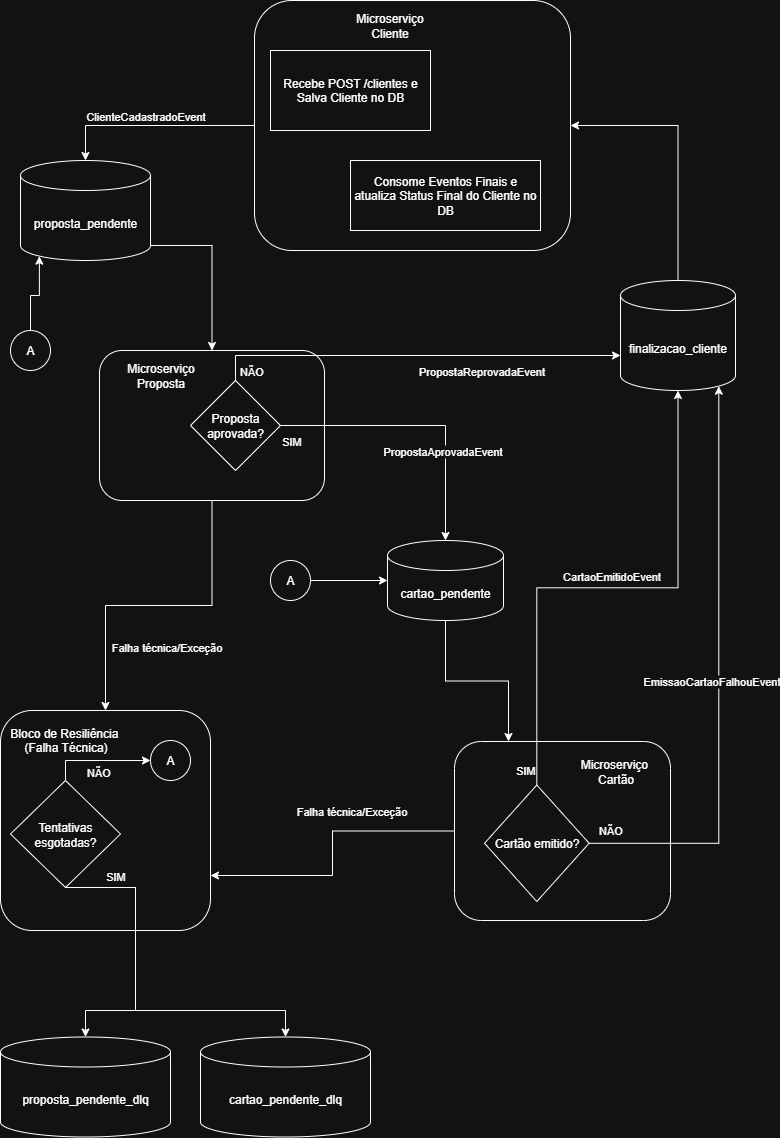

The diagram above was exported from draw.io. Its source (the exported page's mxGraphModel, read from the mxfile embedded in the PNG):
<mxGraphModel dx="1665" dy="743" grid="1" gridSize="10" guides="1" tooltips="1" connect="1" arrows="1" fold="1" page="1" pageScale="1" pageWidth="827" pageHeight="1169" math="0" shadow="0">
  <root>
    <mxCell id="0" />
    <mxCell id="1" parent="0" />
    <mxCell id="xyzzr4qLnnEHiB8l-e2E-5" style="edgeStyle=orthogonalEdgeStyle;rounded=0;orthogonalLoop=1;jettySize=auto;html=1;entryX=0.5;entryY=0;entryDx=0;entryDy=0;entryPerimeter=0;" edge="1" parent="1" source="xyzzr4qLnnEHiB8l-e2E-2" target="xyzzr4qLnnEHiB8l-e2E-4">
      <mxGeometry relative="1" as="geometry" />
    </mxCell>
    <mxCell id="xyzzr4qLnnEHiB8l-e2E-6" value="&lt;div style=&quot;font-family: &amp;quot;Google Sans Text&amp;quot;, sans-serif !important; line-height: 1.15 !important; margin-top: 0px !important;&quot; data-math=&quot;\text{Evento: ClienteCadastradoEvent}&quot; class=&quot;math-block&quot;&gt;&lt;span style=&quot;background-color: light-dark(#ffffff, var(--ge-dark-color, #121212)); color: light-dark(rgb(0, 0, 0), rgb(255, 255, 255));&quot;&gt;ClienteCadastradoEvent&lt;/span&gt;&lt;/div&gt;" style="edgeLabel;html=1;align=center;verticalAlign=middle;resizable=0;points=[];" vertex="1" connectable="0" parent="xyzzr4qLnnEHiB8l-e2E-5">
      <mxGeometry x="-0.25" y="-2" relative="1" as="geometry">
        <mxPoint x="-33" y="-8" as="offset" />
      </mxGeometry>
    </mxCell>
    <mxCell id="xyzzr4qLnnEHiB8l-e2E-2" value="" style="rounded=1;whiteSpace=wrap;html=1;" vertex="1" parent="1">
      <mxGeometry x="274" y="10" width="316" height="250" as="geometry" />
    </mxCell>
    <mxCell id="xyzzr4qLnnEHiB8l-e2E-3" value="&lt;div style=&quot;font-family: &amp;quot;Google Sans Text&amp;quot;, sans-serif !important; line-height: 1.15 !important; margin-top: 0px !important;&quot; data-math=&quot;\text{Recebe POST /clientes \&amp;amp; Salva Cliente no DB}&quot; class=&quot;math-block&quot;&gt;Recebe POST /clientes e Salva Cliente no DB&lt;/div&gt;" style="rounded=0;whiteSpace=wrap;html=1;" vertex="1" parent="1">
      <mxGeometry x="290" y="60" width="160" height="80" as="geometry" />
    </mxCell>
    <mxCell id="xyzzr4qLnnEHiB8l-e2E-11" value="" style="edgeStyle=orthogonalEdgeStyle;rounded=0;orthogonalLoop=1;jettySize=auto;html=1;exitX=1;exitY=1;exitDx=0;exitDy=-15;exitPerimeter=0;" edge="1" parent="1" source="xyzzr4qLnnEHiB8l-e2E-4" target="xyzzr4qLnnEHiB8l-e2E-10">
      <mxGeometry relative="1" as="geometry" />
    </mxCell>
    <mxCell id="xyzzr4qLnnEHiB8l-e2E-4" value="&lt;div style=&quot;font-family: &amp;quot;Google Sans Text&amp;quot;, sans-serif !important; line-height: 1.15 !important; margin-top: 0px !important;&quot; data-math=&quot;\text{Fila/Tópico: events\_para\_proposta}&quot; class=&quot;math-block&quot;&gt;proposta_pendente&lt;/div&gt;" style="shape=cylinder3;whiteSpace=wrap;html=1;boundedLbl=1;backgroundOutline=1;size=15;" vertex="1" parent="1">
      <mxGeometry x="40" y="170" width="130" height="100" as="geometry" />
    </mxCell>
    <mxCell id="xyzzr4qLnnEHiB8l-e2E-8" value="&lt;span style=&quot;text-wrap-mode: wrap;&quot;&gt;Microserviço Cliente&lt;/span&gt;" style="text;html=1;align=center;verticalAlign=middle;resizable=0;points=[];autosize=1;strokeColor=none;fillColor=none;" vertex="1" parent="1">
      <mxGeometry x="344" y="20" width="130" height="30" as="geometry" />
    </mxCell>
    <mxCell id="xyzzr4qLnnEHiB8l-e2E-39" style="edgeStyle=orthogonalEdgeStyle;rounded=0;orthogonalLoop=1;jettySize=auto;html=1;entryX=0.5;entryY=0;entryDx=0;entryDy=0;exitX=0.5;exitY=1;exitDx=0;exitDy=0;" edge="1" parent="1" source="xyzzr4qLnnEHiB8l-e2E-10" target="xyzzr4qLnnEHiB8l-e2E-27">
      <mxGeometry relative="1" as="geometry" />
    </mxCell>
    <mxCell id="xyzzr4qLnnEHiB8l-e2E-40" value="Falha técnica/Exceção" style="edgeLabel;html=1;align=center;verticalAlign=middle;resizable=0;points=[];" vertex="1" connectable="0" parent="xyzzr4qLnnEHiB8l-e2E-39">
      <mxGeometry x="-0.0278" y="-3" relative="1" as="geometry">
        <mxPoint x="3" y="44" as="offset" />
      </mxGeometry>
    </mxCell>
    <mxCell id="xyzzr4qLnnEHiB8l-e2E-10" value="" style="rounded=1;whiteSpace=wrap;html=1;" vertex="1" parent="1">
      <mxGeometry x="119" y="360" width="225" height="150" as="geometry" />
    </mxCell>
    <mxCell id="xyzzr4qLnnEHiB8l-e2E-12" value="Proposta aprovada?" style="rhombus;whiteSpace=wrap;html=1;" vertex="1" parent="1">
      <mxGeometry x="210" y="390" width="90" height="90" as="geometry" />
    </mxCell>
    <mxCell id="xyzzr4qLnnEHiB8l-e2E-63" style="edgeStyle=orthogonalEdgeStyle;rounded=0;orthogonalLoop=1;jettySize=auto;html=1;entryX=1;entryY=0.5;entryDx=0;entryDy=0;exitX=0.5;exitY=0;exitDx=0;exitDy=0;exitPerimeter=0;" edge="1" parent="1" source="xyzzr4qLnnEHiB8l-e2E-13" target="xyzzr4qLnnEHiB8l-e2E-2">
      <mxGeometry relative="1" as="geometry" />
    </mxCell>
    <mxCell id="xyzzr4qLnnEHiB8l-e2E-13" value="&lt;div style=&quot;font-family: &amp;quot;Google Sans Text&amp;quot;, sans-serif !important; line-height: 1.15 !important; margin-top: 0px !important;&quot; data-math=&quot;\text{Fila/Tópico: events\_finalizacao}&quot; class=&quot;math-block&quot;&gt;finalizacao_cliente&lt;/div&gt;" style="shape=cylinder3;whiteSpace=wrap;html=1;boundedLbl=1;backgroundOutline=1;size=15;" vertex="1" parent="1">
      <mxGeometry x="640" y="290" width="115" height="110" as="geometry" />
    </mxCell>
    <mxCell id="xyzzr4qLnnEHiB8l-e2E-44" style="edgeStyle=orthogonalEdgeStyle;rounded=0;orthogonalLoop=1;jettySize=auto;html=1;entryX=0.25;entryY=0;entryDx=0;entryDy=0;" edge="1" parent="1" source="xyzzr4qLnnEHiB8l-e2E-17" target="xyzzr4qLnnEHiB8l-e2E-42">
      <mxGeometry relative="1" as="geometry" />
    </mxCell>
    <mxCell id="xyzzr4qLnnEHiB8l-e2E-17" value="&lt;div style=&quot;font-family: &amp;quot;Google Sans Text&amp;quot;, sans-serif !important; line-height: 1.15 !important; margin-top: 0px !important;&quot; data-math=&quot;\text{Fila/Tópico: events\_para\_cartao}&quot; class=&quot;math-block&quot;&gt;cartao_pendente&lt;/div&gt;" style="shape=cylinder3;whiteSpace=wrap;html=1;boundedLbl=1;backgroundOutline=1;size=15;" vertex="1" parent="1">
      <mxGeometry x="407" y="550" width="116" height="80" as="geometry" />
    </mxCell>
    <mxCell id="xyzzr4qLnnEHiB8l-e2E-20" style="edgeStyle=orthogonalEdgeStyle;rounded=0;orthogonalLoop=1;jettySize=auto;html=1;entryX=0.5;entryY=0;entryDx=0;entryDy=0;entryPerimeter=0;" edge="1" parent="1" source="xyzzr4qLnnEHiB8l-e2E-12" target="xyzzr4qLnnEHiB8l-e2E-17">
      <mxGeometry relative="1" as="geometry" />
    </mxCell>
    <mxCell id="xyzzr4qLnnEHiB8l-e2E-21" value="SIM" style="edgeLabel;html=1;align=center;verticalAlign=middle;resizable=0;points=[];" vertex="1" connectable="0" parent="xyzzr4qLnnEHiB8l-e2E-20">
      <mxGeometry x="-0.1065" y="-1" relative="1" as="geometry">
        <mxPoint x="-115" y="14" as="offset" />
      </mxGeometry>
    </mxCell>
    <mxCell id="xyzzr4qLnnEHiB8l-e2E-22" value="&lt;div style=&quot;font-family: &amp;quot;Google Sans Text&amp;quot;, sans-serif !important; line-height: 1.15 !important; margin-top: 0px !important;&quot; data-math=&quot;\text{Evento: PropostaAprovadaEvent}&quot; class=&quot;math-block&quot;&gt;PropostaAprovadaEvent&lt;/div&gt;" style="edgeLabel;html=1;align=center;verticalAlign=middle;resizable=0;points=[];" vertex="1" connectable="0" parent="xyzzr4qLnnEHiB8l-e2E-20">
      <mxGeometry x="0.079" y="2" relative="1" as="geometry">
        <mxPoint x="10" y="27" as="offset" />
      </mxGeometry>
    </mxCell>
    <mxCell id="xyzzr4qLnnEHiB8l-e2E-23" value="&lt;span style=&quot;text-wrap-mode: wrap;&quot;&gt;Microserviço Proposta&lt;/span&gt;" style="text;html=1;align=center;verticalAlign=middle;resizable=0;points=[];autosize=1;strokeColor=none;fillColor=none;" vertex="1" parent="1">
      <mxGeometry x="110" y="370" width="140" height="30" as="geometry" />
    </mxCell>
    <mxCell id="xyzzr4qLnnEHiB8l-e2E-34" value="proposta_pendente&lt;span style=&quot;font-family: &amp;quot;Google Sans Text&amp;quot;, sans-serif;&quot;&gt;_dlq&lt;/span&gt;" style="shape=cylinder3;whiteSpace=wrap;html=1;boundedLbl=1;backgroundOutline=1;size=15;" vertex="1" parent="1">
      <mxGeometry x="20" y="1046.5" width="170" height="100" as="geometry" />
    </mxCell>
    <mxCell id="xyzzr4qLnnEHiB8l-e2E-50" value="" style="group" vertex="1" connectable="0" parent="1">
      <mxGeometry x="474" y="751" width="228.35616438356163" height="179" as="geometry" />
    </mxCell>
    <mxCell id="xyzzr4qLnnEHiB8l-e2E-42" value="" style="rounded=1;whiteSpace=wrap;html=1;" vertex="1" parent="xyzzr4qLnnEHiB8l-e2E-50">
      <mxGeometry width="215.99999999999997" height="179" as="geometry" />
    </mxCell>
    <mxCell id="xyzzr4qLnnEHiB8l-e2E-45" value="Cartão emitido?" style="rhombus;whiteSpace=wrap;html=1;" vertex="1" parent="xyzzr4qLnnEHiB8l-e2E-50">
      <mxGeometry x="30" y="43.54" width="104.63" height="116.46" as="geometry" />
    </mxCell>
    <mxCell id="xyzzr4qLnnEHiB8l-e2E-61" value="Microserviço&amp;nbsp;&lt;div&gt;Cartão&lt;/div&gt;" style="text;html=1;align=center;verticalAlign=middle;resizable=0;points=[];autosize=1;strokeColor=none;fillColor=none;" vertex="1" parent="xyzzr4qLnnEHiB8l-e2E-50">
      <mxGeometry x="115.99616438356163" y="9.513513513513514" width="90" height="40" as="geometry" />
    </mxCell>
    <mxCell id="xyzzr4qLnnEHiB8l-e2E-51" style="edgeStyle=orthogonalEdgeStyle;rounded=0;orthogonalLoop=1;jettySize=auto;html=1;entryX=0.855;entryY=1;entryDx=0;entryDy=-4.35;entryPerimeter=0;" edge="1" parent="1" source="xyzzr4qLnnEHiB8l-e2E-45" target="xyzzr4qLnnEHiB8l-e2E-13">
      <mxGeometry relative="1" as="geometry" />
    </mxCell>
    <mxCell id="xyzzr4qLnnEHiB8l-e2E-53" value="NÃO" style="edgeLabel;html=1;align=center;verticalAlign=middle;resizable=0;points=[];" vertex="1" connectable="0" parent="xyzzr4qLnnEHiB8l-e2E-51">
      <mxGeometry x="-0.8947" y="-2" relative="1" as="geometry">
        <mxPoint x="-10" y="-15" as="offset" />
      </mxGeometry>
    </mxCell>
    <mxCell id="xyzzr4qLnnEHiB8l-e2E-55" value="&lt;div style=&quot;font-family: &amp;quot;Google Sans Text&amp;quot;, sans-serif !important; line-height: 1.15 !important; margin-top: 0px !important;&quot; data-math=&quot;\text{Evento: EmissaoCartaoFalhouEvent}&quot; class=&quot;math-block&quot;&gt;EmissaoCartaoFalhouEvent&lt;/div&gt;" style="edgeLabel;html=1;align=center;verticalAlign=middle;resizable=0;points=[];" vertex="1" connectable="0" parent="xyzzr4qLnnEHiB8l-e2E-51">
      <mxGeometry x="0.7321" y="2" relative="1" as="geometry">
        <mxPoint x="-6" y="216" as="offset" />
      </mxGeometry>
    </mxCell>
    <mxCell id="xyzzr4qLnnEHiB8l-e2E-52" style="edgeStyle=orthogonalEdgeStyle;rounded=0;orthogonalLoop=1;jettySize=auto;html=1;exitX=0.5;exitY=0;exitDx=0;exitDy=0;entryX=0.5;entryY=1;entryDx=0;entryDy=0;entryPerimeter=0;" edge="1" parent="1" source="xyzzr4qLnnEHiB8l-e2E-45" target="xyzzr4qLnnEHiB8l-e2E-13">
      <mxGeometry relative="1" as="geometry" />
    </mxCell>
    <mxCell id="xyzzr4qLnnEHiB8l-e2E-54" value="SIM" style="edgeLabel;html=1;align=center;verticalAlign=middle;resizable=0;points=[];" vertex="1" connectable="0" parent="xyzzr4qLnnEHiB8l-e2E-52">
      <mxGeometry x="-0.8899" y="-2" relative="1" as="geometry">
        <mxPoint x="-14" y="14" as="offset" />
      </mxGeometry>
    </mxCell>
    <mxCell id="xyzzr4qLnnEHiB8l-e2E-56" value="&lt;div style=&quot;font-family: &amp;quot;Google Sans Text&amp;quot;, sans-serif !important; line-height: 1.15 !important; margin-top: 0px !important;&quot; data-math=&quot;\text{Evento: CartaoEmitidoEvent}&quot; class=&quot;math-block&quot;&gt;CartaoEmitidoEvent&lt;/div&gt;" style="edgeLabel;html=1;align=center;verticalAlign=middle;resizable=0;points=[];" vertex="1" connectable="0" parent="xyzzr4qLnnEHiB8l-e2E-52">
      <mxGeometry x="0.1805" y="-1" relative="1" as="geometry">
        <mxPoint x="-45" y="-13" as="offset" />
      </mxGeometry>
    </mxCell>
    <mxCell id="xyzzr4qLnnEHiB8l-e2E-57" style="edgeStyle=orthogonalEdgeStyle;rounded=0;orthogonalLoop=1;jettySize=auto;html=1;entryX=1;entryY=0.75;entryDx=0;entryDy=0;exitX=0;exitY=0.5;exitDx=0;exitDy=0;" edge="1" parent="1" source="xyzzr4qLnnEHiB8l-e2E-42" target="xyzzr4qLnnEHiB8l-e2E-27">
      <mxGeometry relative="1" as="geometry" />
    </mxCell>
    <mxCell id="xyzzr4qLnnEHiB8l-e2E-58" value="Falha técnica/Exceção" style="edgeLabel;html=1;align=center;verticalAlign=middle;resizable=0;points=[];" vertex="1" connectable="0" parent="xyzzr4qLnnEHiB8l-e2E-57">
      <mxGeometry x="0.0294" relative="1" as="geometry">
        <mxPoint x="18" y="-46" as="offset" />
      </mxGeometry>
    </mxCell>
    <mxCell id="xyzzr4qLnnEHiB8l-e2E-27" value="" style="rounded=1;whiteSpace=wrap;html=1;" vertex="1" parent="1">
      <mxGeometry x="20" y="720" width="210" height="220" as="geometry" />
    </mxCell>
    <mxCell id="xyzzr4qLnnEHiB8l-e2E-28" value="&lt;div style=&quot;font-family: &amp;quot;Google Sans Text&amp;quot;, sans-serif !important; line-height: 1.15 !important; margin-top: 0px !important;&quot; data-math=&quot;\text{Bloco de Resiliência (Falha Técnica)}&quot; class=&quot;math-block&quot;&gt;&lt;span style=&quot;background-color: transparent; color: light-dark(rgb(0, 0, 0), rgb(255, 255, 255));&quot;&gt;Bloco de Resiliência&amp;nbsp;&lt;/span&gt;&lt;/div&gt;&lt;div style=&quot;font-family: &amp;quot;Google Sans Text&amp;quot;, sans-serif !important; line-height: 1.15 !important; margin-top: 0px !important;&quot; data-math=&quot;\text{Bloco de Resiliência (Falha Técnica)}&quot; class=&quot;math-block&quot;&gt;&lt;span style=&quot;background-color: transparent; color: light-dark(rgb(0, 0, 0), rgb(255, 255, 255));&quot;&gt;(Falha Técnica)&lt;/span&gt;&lt;/div&gt;" style="text;html=1;align=center;verticalAlign=middle;resizable=0;points=[];autosize=1;strokeColor=none;fillColor=none;" vertex="1" parent="1">
      <mxGeometry x="20" y="730" width="130" height="40" as="geometry" />
    </mxCell>
    <mxCell id="xyzzr4qLnnEHiB8l-e2E-72" style="edgeStyle=orthogonalEdgeStyle;rounded=0;orthogonalLoop=1;jettySize=auto;html=1;exitX=0.5;exitY=0;exitDx=0;exitDy=0;entryX=0;entryY=0.5;entryDx=0;entryDy=0;" edge="1" parent="1" source="xyzzr4qLnnEHiB8l-e2E-29" target="xyzzr4qLnnEHiB8l-e2E-70">
      <mxGeometry relative="1" as="geometry" />
    </mxCell>
    <mxCell id="xyzzr4qLnnEHiB8l-e2E-73" value="NÃO" style="edgeLabel;html=1;align=center;verticalAlign=middle;resizable=0;points=[];" vertex="1" connectable="0" parent="xyzzr4qLnnEHiB8l-e2E-72">
      <mxGeometry x="-0.3231" y="1" relative="1" as="geometry">
        <mxPoint x="16" y="12" as="offset" />
      </mxGeometry>
    </mxCell>
    <mxCell id="xyzzr4qLnnEHiB8l-e2E-29" value="Tentativas esgotadas?" style="rhombus;whiteSpace=wrap;html=1;" vertex="1" parent="1">
      <mxGeometry x="30" y="790" width="110" height="107" as="geometry" />
    </mxCell>
    <mxCell id="xyzzr4qLnnEHiB8l-e2E-35" style="edgeStyle=orthogonalEdgeStyle;rounded=0;orthogonalLoop=1;jettySize=auto;html=1;entryX=0.5;entryY=0;entryDx=0;entryDy=0;entryPerimeter=0;exitX=0.5;exitY=1;exitDx=0;exitDy=0;" edge="1" parent="1" source="xyzzr4qLnnEHiB8l-e2E-29" target="xyzzr4qLnnEHiB8l-e2E-34">
      <mxGeometry relative="1" as="geometry">
        <mxPoint x="105" y="940" as="sourcePoint" />
        <Array as="points">
          <mxPoint x="155" y="1020" />
          <mxPoint x="105" y="1020" />
        </Array>
      </mxGeometry>
    </mxCell>
    <mxCell id="xyzzr4qLnnEHiB8l-e2E-36" value="SIM" style="edgeLabel;html=1;align=center;verticalAlign=middle;resizable=0;points=[];" vertex="1" connectable="0" parent="xyzzr4qLnnEHiB8l-e2E-35">
      <mxGeometry x="-0.7505" relative="1" as="geometry">
        <mxPoint x="15" y="-12" as="offset" />
      </mxGeometry>
    </mxCell>
    <mxCell id="xyzzr4qLnnEHiB8l-e2E-64" value="&lt;span style=&quot;font-family: &amp;quot;Google Sans Text&amp;quot;, sans-serif;&quot;&gt;Consome Eventos Finais e atualiza Status Final do Cliente no DB&lt;/span&gt;" style="rounded=0;whiteSpace=wrap;html=1;" vertex="1" parent="1">
      <mxGeometry x="370" y="170" width="190" height="70" as="geometry" />
    </mxCell>
    <mxCell id="xyzzr4qLnnEHiB8l-e2E-65" value="cartao_pendente&lt;span style=&quot;font-family: &amp;quot;Google Sans Text&amp;quot;, sans-serif;&quot;&gt;_dlq&lt;/span&gt;" style="shape=cylinder3;whiteSpace=wrap;html=1;boundedLbl=1;backgroundOutline=1;size=15;" vertex="1" parent="1">
      <mxGeometry x="220" y="1046.5" width="170" height="100" as="geometry" />
    </mxCell>
    <mxCell id="xyzzr4qLnnEHiB8l-e2E-66" style="edgeStyle=orthogonalEdgeStyle;rounded=0;orthogonalLoop=1;jettySize=auto;html=1;entryX=0.5;entryY=0;entryDx=0;entryDy=0;entryPerimeter=0;exitX=0.5;exitY=1;exitDx=0;exitDy=0;" edge="1" parent="1" source="xyzzr4qLnnEHiB8l-e2E-29" target="xyzzr4qLnnEHiB8l-e2E-65">
      <mxGeometry relative="1" as="geometry">
        <Array as="points">
          <mxPoint x="155" y="1020" />
          <mxPoint x="305" y="1020" />
        </Array>
      </mxGeometry>
    </mxCell>
    <mxCell id="xyzzr4qLnnEHiB8l-e2E-67" value="A" style="ellipse;whiteSpace=wrap;html=1;aspect=fixed;" vertex="1" parent="1">
      <mxGeometry x="30" y="340" width="40" height="40" as="geometry" />
    </mxCell>
    <mxCell id="xyzzr4qLnnEHiB8l-e2E-69" value="A" style="ellipse;whiteSpace=wrap;html=1;aspect=fixed;" vertex="1" parent="1">
      <mxGeometry x="290" y="570" width="40" height="40" as="geometry" />
    </mxCell>
    <mxCell id="xyzzr4qLnnEHiB8l-e2E-70" value="A" style="ellipse;whiteSpace=wrap;html=1;aspect=fixed;" vertex="1" parent="1">
      <mxGeometry x="170" y="750" width="40" height="40" as="geometry" />
    </mxCell>
    <mxCell id="xyzzr4qLnnEHiB8l-e2E-74" style="edgeStyle=orthogonalEdgeStyle;rounded=0;orthogonalLoop=1;jettySize=auto;html=1;entryX=0;entryY=0.5;entryDx=0;entryDy=0;entryPerimeter=0;" edge="1" parent="1" source="xyzzr4qLnnEHiB8l-e2E-69" target="xyzzr4qLnnEHiB8l-e2E-17">
      <mxGeometry relative="1" as="geometry" />
    </mxCell>
    <mxCell id="xyzzr4qLnnEHiB8l-e2E-76" style="edgeStyle=orthogonalEdgeStyle;rounded=0;orthogonalLoop=1;jettySize=auto;html=1;entryX=0.145;entryY=1;entryDx=0;entryDy=-4.35;entryPerimeter=0;" edge="1" parent="1" source="xyzzr4qLnnEHiB8l-e2E-67" target="xyzzr4qLnnEHiB8l-e2E-4">
      <mxGeometry relative="1" as="geometry" />
    </mxCell>
    <mxCell id="xyzzr4qLnnEHiB8l-e2E-77" style="edgeStyle=orthogonalEdgeStyle;rounded=0;orthogonalLoop=1;jettySize=auto;html=1;exitX=0.5;exitY=0;exitDx=0;exitDy=0;entryX=0;entryY=0;entryDx=0;entryDy=75;entryPerimeter=0;" edge="1" parent="1" source="xyzzr4qLnnEHiB8l-e2E-12" target="xyzzr4qLnnEHiB8l-e2E-13">
      <mxGeometry relative="1" as="geometry" />
    </mxCell>
    <mxCell id="xyzzr4qLnnEHiB8l-e2E-78" value="&lt;span style=&quot;font-family: &amp;quot;Google Sans Text&amp;quot;, sans-serif;&quot;&gt;PropostaReprovadaEvent&lt;/span&gt;" style="edgeLabel;html=1;align=center;verticalAlign=middle;resizable=0;points=[];" vertex="1" connectable="0" parent="xyzzr4qLnnEHiB8l-e2E-77">
      <mxGeometry x="0.1756" relative="1" as="geometry">
        <mxPoint x="29" y="15" as="offset" />
      </mxGeometry>
    </mxCell>
    <mxCell id="xyzzr4qLnnEHiB8l-e2E-79" value="NÃO" style="edgeLabel;html=1;align=center;verticalAlign=middle;resizable=0;points=[];" vertex="1" connectable="0" parent="xyzzr4qLnnEHiB8l-e2E-77">
      <mxGeometry x="-0.9317" y="3" relative="1" as="geometry">
        <mxPoint x="18" y="4" as="offset" />
      </mxGeometry>
    </mxCell>
  </root>
</mxGraphModel>